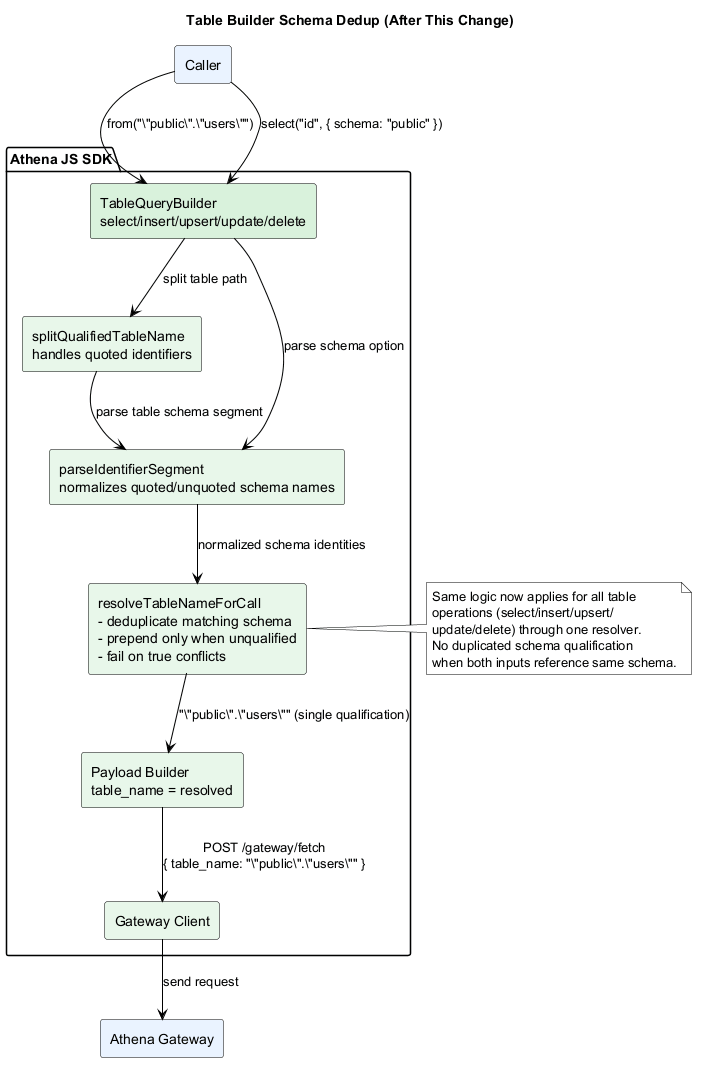

The diagram above was rendered by PlantUML. Its source (embedded in the PNG):
@startuml
skinparam backgroundColor #FFFFFF
skinparam defaultFontColor #000000
skinparam ArrowColor #000000
skinparam PackageBorderColor #000000
skinparam PackageBackgroundColor #F8F9FB
skinparam RectangleBorderColor #000000
skinparam RectangleFontColor #000000
skinparam RectangleBackgroundColor #E8F5E9
skinparam NoteBackgroundColor #FFFFFF
skinparam NoteBorderColor #000000

title Table Builder Schema Dedup (After This Change)

package "Athena JS SDK" {
  rectangle "TableQueryBuilder\nselect/insert/upsert/update/delete" as Builder #D9F2DC
  rectangle "splitQualifiedTableName\nhandles quoted identifiers" as Splitter #E8F7EA
  rectangle "parseIdentifierSegment\nnormalizes quoted/unquoted schema names" as Parser #E8F7EA
  rectangle "resolveTableNameForCall\n- deduplicate matching schema\n- prepend only when unqualified\n- fail on true conflicts" as Resolver #E8F7EA
  rectangle "Payload Builder\ntable_name = resolved" as Payload #E8F7EA
  rectangle "Gateway Client" as Gateway #E8F7EA
}

rectangle "Caller" as Caller #EAF3FF
rectangle "Athena Gateway" as Api #EAF3FF

Caller --> Builder : from("\"public\".\"users\"")
Caller --> Builder : select("id", { schema: "public" })
Builder --> Splitter : split table path
Splitter --> Parser : parse table schema segment
Builder --> Parser : parse schema option
Parser --> Resolver : normalized schema identities
Resolver --> Payload : "\"public\".\"users\"" (single qualification)
Payload --> Gateway : POST /gateway/fetch\n{ table_name: "\"public\".\"users\"" }
Gateway --> Api : send request

note right of Resolver
Same logic now applies for all table
operations (select/insert/upsert/
update/delete) through one resolver.
No duplicated schema qualification
when both inputs reference same schema.
end note

@enduml